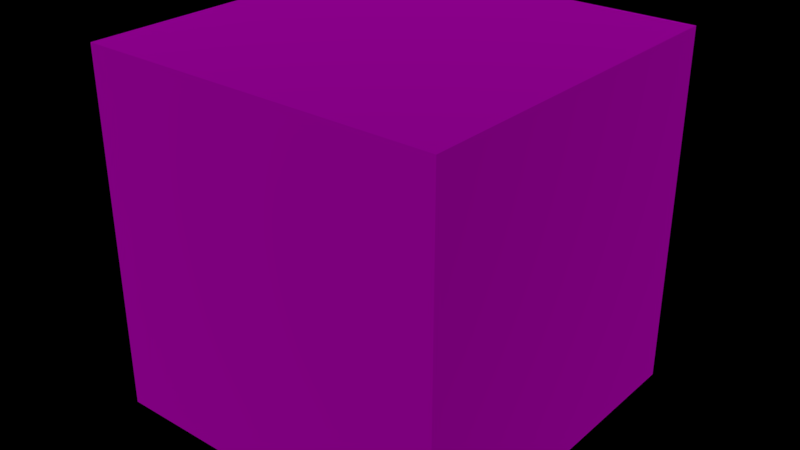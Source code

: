 # Source: Aluminum_Dark_Hor.blend  (saved by Blender 2.80.75; exported with 4.5.12 LTS)
import bpy
from mathutils import Matrix  # noqa: F401  (used for matrix-valued properties, if any)

bpy.ops.wm.read_factory_settings(use_empty=True)
scene = bpy.context.scene
scene.name = 'Scene'

# ---- images (referenced by path relative to the original .blend; pixels are not part of the script)
import os
ASSET_DIR = os.environ.get("B2B_ASSET_DIR", "")  # directory of the original .blend (textures are referenced by path, not embedded)
HERE = os.path.dirname(os.path.abspath(__file__))  # packed textures are extracted next to this script under _unpacked/

def load_image(name, relpath, width, height, colorspace="sRGB"):
    """Load a texture the original file referenced (path relative to the .blend, or extracted next to this script)."""
    p = next((c for c in (os.path.join(HERE, relpath), os.path.join(ASSET_DIR, relpath)) if relpath and os.path.exists(c)), "")
    if p:
        img = bpy.data.images.load(p, check_existing=True)
        img.name = name
    else:  # same state as the original file: an image datablock whose file is absent (Cycles renders it pink)
        img = bpy.data.images.new(name, width, height)
        img.source = "FILE"
        img.filepath = "//" + (relpath or name)
    img.colorspace_settings.name = colorspace
    return img
img_aluminum_dark_hor_jpg = load_image('Aluminum Dark Hor.jpg', 'Aluminum Dark Hor.jpg', 1024, 1024, 'sRGB')

# ---- materials (node trees are filled in below, after node groups)
mat_aluminum_dark_hor = bpy.data.materials.new('Aluminum Dark Hor')
mat_aluminum_dark_hor.alpha_threshold = 0.0
mat_aluminum_dark_hor.use_transparent_shadow = False
mat_aluminum_dark_hor.preview_render_type = 'CUBE'
mat_aluminum_dark_hor.diffuse_color = (0.0003035, 0.05613, 0.305, 1.0)
mat_aluminum_dark_hor.roughness = 0.5
mat_aluminum_dark_hor.specular_intensity = 0.0

# ---- material node trees
mat_aluminum_dark_hor.use_nodes = True; mat_aluminum_dark_hor.node_tree.nodes.clear()
_N = mat_aluminum_dark_hor.node_tree.nodes; _L = mat_aluminum_dark_hor.node_tree.links
n0 = _N.new('ShaderNodeOutputMaterial'); n0.name = 'Material Output'; n0.location = (500, 300)
n1 = _N.new('ShaderNodeTexImage'); n1.name = 'Image Texture'; n1.location = (-200, 300)
n1.image = img_aluminum_dark_hor_jpg
n1.projection = 'BOX'
n2 = _N.new('ShaderNodeTexCoord'); n2.name = 'Texture Coordinate'; n2.location = (-500, 300)
n3 = _N.new('ShaderNodeBsdfPrincipled'); n3.name = 'Principled BSDF'; n3.location = (200, 300)
n3.distribution = 'GGX'
n3.subsurface_method = 'BURLEY'
n3.inputs[1].default_value = 1.0
n3.inputs[2].default_value = 0.8
n3.inputs[3].default_value = 1.45
n3.inputs[27].default_value = (0.0, 0.0, 0.0, 1.0)
n3.inputs[28].default_value = 1.0
_L.new(n2.outputs[0], n1.inputs[0])
_L.new(n3.outputs[0], n0.inputs[0])
_L.new(n1.outputs[0], n3.inputs[0])
n0.is_active_output = True

# ---- world
world_world = bpy.data.worlds.new('World'); scene.world = world_world
world_world.color = (0.0, 0.0, 0.0)
world_world.use_sun_shadow = False
world_world.sun_shadow_jitter_overblur = 0.0
world_world.cycles.sampling_method = 'MANUAL'

# ---- meshes
me_aluminum_dark_hor = bpy.data.meshes.new('Aluminum Dark Hor')
me_aluminum_dark_hor.from_pydata([(-3.0, -3.0, -3.0), (-3.0, -3.0, 3.0), (-3.0, 3.0, -3.0), (-3.0, 3.0, 3.0), (3.0, -3.0, -3.0), (3.0, -3.0, 3.0), (3.0, 3.0, -3.0), (3.0, 3.0, 3.0)], [], [(0, 1, 3, 2), (2, 3, 7, 6), (6, 7, 5, 4), (4, 5, 1, 0), (2, 6, 4, 0), (7, 3, 1, 5)])
me_aluminum_dark_hor.materials.append(mat_aluminum_dark_hor)
me_aluminum_dark_hor.use_remesh_preserve_volume = False
me_aluminum_dark_hor.use_remesh_preserve_attributes = False
me_aluminum_dark_hor.use_mirror_vertex_groups = False
me_aluminum_dark_hor.update()

# ---- objects
ob_aluminum_dark_hor = bpy.data.objects.new('Aluminum Dark Hor', me_aluminum_dark_hor)

# ---- transforms, parenting, visibility, modifiers, constraints
ob_aluminum_dark_hor.location = (0.0, 0.0, 0.0)
ob_aluminum_dark_hor.lineart.crease_threshold = 0.0

# ---- collection membership
scene.collection.objects.link(ob_aluminum_dark_hor)

# ---- scene / render settings (as saved in the file)
scene.frame_start = 1; scene.frame_end = 250; scene.frame_set(2)
scene.render.engine = 'BLENDER_EEVEE_NEXT'
scene.render.image_settings.color_depth = '16'
scene.render.resolution_percentage = 50
scene.render.dither_intensity = 0.0
scene.render.film_transparent = True
scene.render.use_compositing = False
scene.render.use_sequencer = False
scene.render.use_stamp_time = False
scene.render.use_stamp_date = False
scene.render.use_stamp_frame = False
scene.render.use_stamp_camera = False
scene.render.use_stamp_scene = False
scene.render.use_stamp_filename = False
scene.render.use_stamp_render_time = False
scene.cycles.use_denoising = False
scene.cycles.samples = 128
scene.cycles.sampling_pattern = 'TABULATED_SOBOL'
scene.cycles.use_adaptive_sampling = False
scene.cycles.use_light_tree = False
scene.cycles.blur_glossy = 0.0
scene.cycles.sample_clamp_indirect = 0.0
scene.view_settings.view_transform = 'Standard'
scene.unit_settings.scale_length = 0.0254
bpy.context.view_layer.update()

# ---- added for rendering (the .blend has no active camera and no usable light): camera, sun
cam_auto = bpy.data.cameras.new('AutoCamera')
cam_auto.lens = 50.0
cam_auto.sensor_width = 36.0
cam_auto.clip_end = 1000.0
ob_auto_camera = bpy.data.objects.new('AutoCamera', cam_auto)
scene.collection.objects.link(ob_auto_camera)
ob_auto_camera.location = (9.61522, -11.5383, 7.69217)
ob_auto_camera.rotation_euler = (1.09748, -7.21219e-08, 0.694738)
scene.camera = ob_auto_camera
light_auto_sun = bpy.data.lights.new('AutoSun', 'SUN')
light_auto_sun.energy = 3.0
light_auto_sun.angle = 0.0523599
ob_auto_sun = bpy.data.objects.new('AutoSun', light_auto_sun)
scene.collection.objects.link(ob_auto_sun)
ob_auto_sun.rotation_euler = (0.872665, 0.174533, 0.523599)
bpy.context.view_layer.update()
